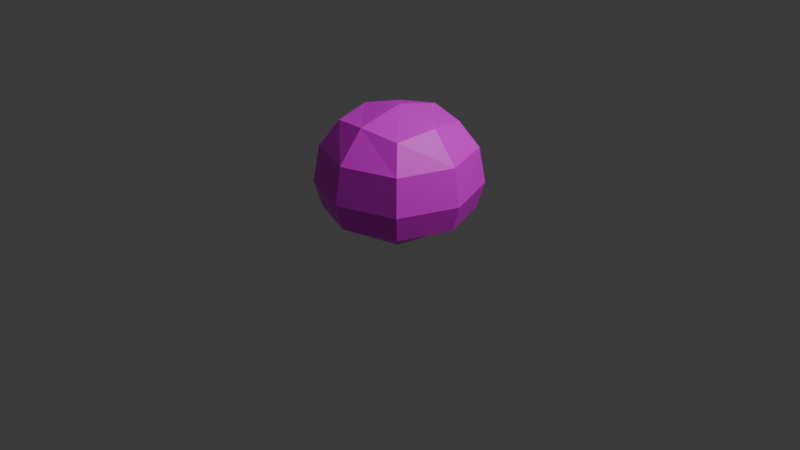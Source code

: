 # Source: Slime.blend  (saved by Blender 4.0.36; exported with 4.5.12 LTS)
import bpy
from mathutils import Matrix  # noqa: F401  (used for matrix-valued properties, if any)

bpy.ops.wm.read_factory_settings(use_empty=True)
scene = bpy.context.scene
scene.name = 'Scene'

# ---- collections
col_collection = bpy.data.collections.new('Collection'); scene.collection.children.link(col_collection)

# ---- images (referenced by path relative to the original .blend; pixels are not part of the script)
import os
ASSET_DIR = os.environ.get("B2B_ASSET_DIR", "")  # directory of the original .blend (textures are referenced by path, not embedded)
HERE = os.path.dirname(os.path.abspath(__file__))  # packed textures are extracted next to this script under _unpacked/

def load_image(name, relpath, width, height, colorspace="sRGB"):
    """Load a texture the original file referenced (path relative to the .blend, or extracted next to this script)."""
    p = next((c for c in (os.path.join(HERE, relpath), os.path.join(ASSET_DIR, relpath)) if relpath and os.path.exists(c)), "")
    if p:
        img = bpy.data.images.load(p, check_existing=True)
        img.name = name
    else:  # same state as the original file: an image datablock whose file is absent (Cycles renders it pink)
        img = bpy.data.images.new(name, width, height)
        img.source = "FILE"
        img.filepath = "//" + (relpath or name)
    img.colorspace_settings.name = colorspace
    return img
img_untitled = load_image('Untitled', '', 200, 200, 'sRGB')

# ---- materials (node trees are filled in below, after node groups)
mat_material = bpy.data.materials.new('Material')
mat_material.alpha_threshold = 0.0
mat_material.use_transparent_shadow = False
mat_material.roughness = 0.5
mat_material.line_color = (0.0, 0.0, 0.0, 1.0)

# ---- node groups
ng_auto_smooth = bpy.data.node_groups.new('Auto Smooth', 'GeometryNodeTree')
_s = ng_auto_smooth.interface.new_socket(name='Geometry', in_out='OUTPUT', socket_type='NodeSocketGeometry')
_s = ng_auto_smooth.interface.new_socket(name='Geometry', in_out='INPUT', socket_type='NodeSocketGeometry')
_s = ng_auto_smooth.interface.new_socket(name='Angle', in_out='INPUT', socket_type='NodeSocketFloat')
_s.subtype = 'ANGLE'
_s.min_value = 0.0
_s.max_value = 3.142
ng_auto_smooth.is_modifier = True
_N = ng_auto_smooth.nodes; _L = ng_auto_smooth.links
n0 = _N.new('NodeGroupOutput'); n0.name = 'Group Output'; n0.location = (480, -100)
n1 = _N.new('NodeGroupInput'); n1.name = 'Group Input'; n1.location = (-420, -300)
n2 = _N.new('NodeGroupInput'); n2.name = 'Group Input.001'; n2.location = (-60, -100)
n3 = _N.new('GeometryNodeSetShadeSmooth'); n3.name = 'Set Shade Smooth'; n3.location = (120, -100)
n3.domain = 'EDGE'
n4 = _N.new('GeometryNodeSetShadeSmooth'); n4.name = 'Set Shade Smooth.001'; n4.location = (300, -100)
n5 = _N.new('GeometryNodeInputMeshEdgeAngle'); n5.name = 'Edge Angle'; n5.location = (-420, -220)
n6 = _N.new('GeometryNodeInputEdgeSmooth'); n6.name = 'Is Edge Smooth'; n6.location = (-60, -160)
n7 = _N.new('GeometryNodeInputShadeSmooth'); n7.name = 'Is Face Smooth'; n7.location = (-240, -340)
n8 = _N.new('FunctionNodeBooleanMath'); n8.name = 'Boolean Math'; n8.location = (-60, -220)
n9 = _N.new('FunctionNodeCompare'); n9.name = 'Compare'; n9.location = (-240, -180)
n9.operation = 'LESS_EQUAL'
_L.new(n5.outputs[0], n9.inputs[0])
_L.new(n4.outputs[0], n0.inputs[0])
_L.new(n1.outputs[1], n9.inputs[1])
_L.new(n9.outputs[0], n8.inputs[0])
_L.new(n7.outputs[0], n8.inputs[1])
_L.new(n2.outputs[0], n3.inputs[0])
_L.new(n6.outputs[0], n3.inputs[1])
_L.new(n3.outputs[0], n4.inputs[0])
_L.new(n8.outputs[0], n3.inputs[2])
n0.is_active_output = True

# ---- material node trees
mat_material.use_nodes = True; mat_material.node_tree.nodes.clear()
_N = mat_material.node_tree.nodes; _L = mat_material.node_tree.links
n0 = _N.new('ShaderNodeOutputMaterial'); n0.name = 'Material Output'; n0.location = (300, 300)
n1 = _N.new('ShaderNodeBsdfPrincipled'); n1.name = 'Principled BSDF'; n1.location = (10, 300)
n1.inputs[3].default_value = 1.45
n2 = _N.new('ShaderNodeTexImage'); n2.name = 'Image Texture'; n2.location = (-280, 260)
n2.image = img_untitled
_L.new(n1.outputs[0], n0.inputs[0])
_L.new(n2.outputs[0], n1.inputs[0])
n0.is_active_output = True

# ---- world
world_world = bpy.data.worlds.new('World'); scene.world = world_world
world_world.use_nodes = True; world_world.node_tree.nodes.clear()
_N = world_world.node_tree.nodes; _L = world_world.node_tree.links
n0 = _N.new('ShaderNodeOutputWorld'); n0.name = 'World Output'; n0.location = (300, 300)
n1 = _N.new('ShaderNodeBackground'); n1.name = 'Background'; n1.location = (10, 300)
n1.inputs[0].default_value = (0.05088, 0.05088, 0.05088, 1.0)
_L.new(n1.outputs[0], n0.inputs[0])
n0.is_active_output = True
world_world.color = (0.05088, 0.05088, 0.05088)
world_world.use_sun_shadow = False
world_world.sun_shadow_jitter_overblur = 0.0

# ---- cameras
cam_camera = bpy.data.cameras.new('Camera')
cam_camera.clip_end = 100.0
cam_camera.ortho_scale = 7.314

# ---- lights
light_light = bpy.data.lights.new('Light', 'POINT')
light_light.transmission_factor = 0.0
light_light.use_soft_falloff = False
light_light.energy = 1000.0
light_light.shadow_soft_size = 0.1
light_light.shadow_maximum_resolution = 0.006
light_light.use_absolute_resolution = True

# ---- meshes
me_cube = bpy.data.meshes.new('Cube')
me_cube.from_pydata([(0.413, 0.413, 0.76), (0.4019, 0.4019, -0.3045), (0.413, -0.413, 0.76), (0.4019, -0.4019, -0.3045), (-0.413, 0.413, 0.76), (-0.4019, 0.4019, -0.3045), (-0.413, -0.413, 0.76), (-0.4019, -0.4019, -0.3045), (0.605, 0.605, 0.1106), (-0.605, -0.605, 0.1106), (0.605, -0.605, 0.1106), (-0.605, 0.605, 0.1106), (-0.4799, -6.864e-09, -0.3045), (-2.85e-09, 0.4799, -0.3045), (0.5472, 0.5472, -0.1631), (-0.5566, -0.5566, 0.4909), (0.5472, -0.5472, -0.1631), (-0.5472, 0.5472, -0.1631), (0.0, -0.4946, 0.8148), (0.4946, -2.794e-09, 0.8148), (4.135e-09, -0.4799, -0.3045), (-0.4946, 5.588e-09, 0.8148), (9.313e-10, 0.4946, 0.8148), (0.4799, 2.915e-09, -0.3045), (0.5566, 0.5566, 0.4909), (-0.5472, -0.5472, -0.1631), (0.5566, -0.5566, 0.4909), (-0.5566, 0.5566, 0.4909), (0.0, 0.8318, 0.1106), (0.8318, 0.0, 0.1106), (-0.8318, -7.451e-09, 0.1106), (9.313e-10, -0.8318, 0.1106), (2.328e-09, -8.382e-09, 0.9298), (-2.794e-09, -0.764, 0.4963), (-0.764, 2.794e-09, 0.4963), (5.907e-09, 1.482e-08, -0.3045), (0.764, -2.794e-09, 0.4963), (2.794e-09, 0.764, 0.4963), (-1.863e-09, 0.7507, -0.1653), (0.7507, 1.863e-09, -0.1653), (-0.7507, -3.725e-09, -0.1653), (7.451e-09, -0.7507, -0.1653)], [], [(0, 22, 32, 19), (22, 4, 21, 32), (32, 21, 6, 18), (19, 32, 18, 2), (10, 26, 33, 31), (26, 2, 18, 33), (33, 18, 6, 15), (31, 33, 15, 9), (9, 15, 34, 30), (15, 6, 21, 34), (34, 21, 4, 27), (30, 34, 27, 11), (5, 13, 35, 12), (13, 1, 23, 35), (35, 23, 3, 20), (12, 35, 20, 7), (8, 24, 36, 29), (24, 0, 19, 36), (36, 19, 2, 26), (29, 36, 26, 10), (11, 27, 37, 28), (27, 4, 22, 37), (37, 22, 0, 24), (28, 37, 24, 8), (5, 17, 38, 13), (17, 11, 28, 38), (38, 28, 8, 14), (13, 38, 14, 1), (1, 14, 39, 23), (14, 8, 29, 39), (39, 29, 10, 16), (23, 39, 16, 3), (7, 25, 40, 12), (25, 9, 30, 40), (40, 30, 11, 17), (12, 40, 17, 5), (3, 16, 41, 20), (16, 10, 31, 41), (41, 31, 9, 25), (20, 41, 25, 7)])
_uv = me_cube.uv_layers.new(name='UVMap')
_uv.uv.foreach_set('vector', [0.2647, 0.8602, 0.2177, 0.9002, 0.5027, 0.984, 0.5027, 0.9002, 0.2177, 0.9002, 0.2647, 0.8602, 0.5027, 0.9002, 0.5027, 0.984, 0.5027, 0.984, 0.5027, 0.9002, 0.7408, 0.8602, 0.7878, 0.9002, 0.5027, 0.9002, 0.5027, 0.984, 0.7878, 0.9002, 0.7408, 0.8602, 0.8514, 0.4102, 0.8235, 0.6676, 0.943, 0.6679, 0.9822, 0.3863, 0.8235, 0.6676, 0.7408, 0.8602, 0.7878, 0.9002, 0.943, 0.6679, 0.943, 0.6679, 0.7878, 0.9002, 0.7408, 0.8602, 0.8235, 0.6603, 0.9822, 0.3863, 0.943, 0.6679, 0.8235, 0.6603, 0.8514, 0.3622, 0.8514, 0.3622, 0.8235, 0.6603, 0.5027, 0.6642, 0.5027, 0.3572, 0.8235, 0.6603, 0.7408, 0.8602, 0.5027, 0.9002, 0.5027, 0.6642, 0.5027, 0.6642, 0.5027, 0.9002, 0.2647, 0.8602, 0.182, 0.6604, 0.5027, 0.3572, 0.5027, 0.6642, 0.182, 0.6604, 0.1541, 0.3622, 0.2711, 0.05162, 0.2262, 0.08392, 0.5027, 0.08392, 0.5027, 0.04535, 0.2262, 0.08392, 0.2711, 0.1162, 0.5027, 0.1225, 0.5027, 0.08392, 0.5027, 0.08392, 0.5027, 0.1225, 0.7344, 0.1162, 0.7793, 0.08392, 0.5027, 0.04535, 0.5027, 0.08392, 0.7793, 0.08392, 0.7344, 0.05162, 0.1541, 0.4102, 0.182, 0.6676, 0.5028, 0.6717, 0.5028, 0.4153, 0.182, 0.6676, 0.2647, 0.8602, 0.5027, 0.9002, 0.5028, 0.6717, 0.5028, 0.6717, 0.5027, 0.9002, 0.7408, 0.8602, 0.8235, 0.6676, 0.5028, 0.4153, 0.5028, 0.6717, 0.8235, 0.6676, 0.8514, 0.4102, 0.1541, 0.3622, 0.182, 0.6604, 0.06245, 0.6679, 0.02335, 0.3863, 0.182, 0.6604, 0.2647, 0.8602, 0.2177, 0.9002, 0.06245, 0.6679, 0.06245, 0.6679, 0.2177, 0.9002, 0.2647, 0.8602, 0.182, 0.6676, 0.02335, 0.3863, 0.06245, 0.6679, 0.182, 0.6676, 0.1541, 0.4102, 0.2711, 0.05162, 0.1874, 0.1494, 0.07008, 0.1851, 0.2262, 0.08392, 0.1874, 0.1494, 0.1541, 0.3622, 0.02335, 0.3863, 0.07008, 0.1851, 0.07008, 0.1851, 0.02335, 0.3863, 0.1541, 0.4102, 0.1874, 0.2237, 0.2262, 0.08392, 0.07008, 0.1851, 0.1874, 0.2237, 0.2711, 0.1162, 0.2711, 0.1162, 0.1874, 0.2237, 0.5028, 0.2321, 0.5027, 0.1225, 0.1874, 0.2237, 0.1541, 0.4102, 0.5028, 0.4153, 0.5028, 0.2321, 0.5028, 0.2321, 0.5028, 0.4153, 0.8514, 0.4102, 0.8181, 0.2237, 0.5027, 0.1225, 0.5028, 0.2321, 0.8181, 0.2237, 0.7344, 0.1162, 0.7344, 0.05162, 0.8181, 0.1494, 0.5027, 0.1381, 0.5027, 0.04535, 0.8181, 0.1494, 0.8514, 0.3622, 0.5027, 0.3572, 0.5027, 0.1381, 0.5027, 0.1381, 0.5027, 0.3572, 0.1541, 0.3622, 0.1874, 0.1494, 0.5027, 0.04535, 0.5027, 0.1381, 0.1874, 0.1494, 0.2711, 0.05162, 0.7344, 0.1162, 0.8181, 0.2237, 0.9354, 0.1851, 0.7793, 0.08392, 0.8181, 0.2237, 0.8514, 0.4102, 0.9822, 0.3863, 0.9354, 0.1851, 0.9354, 0.1851, 0.9822, 0.3863, 0.8514, 0.3622, 0.8181, 0.1494, 0.7793, 0.08392, 0.9354, 0.1851, 0.8181, 0.1494, 0.7344, 0.05162])
me_cube.materials.append(mat_material)
me_cube.use_mirror_vertex_groups = False
me_cube.update()
arm_armature = bpy.data.armatures.new('Armature')  # bones are not reproduced

# ---- objects
ob_cube = bpy.data.objects.new('Cube', me_cube)
ob_light = bpy.data.objects.new('Light', light_light)
ob_camera = bpy.data.objects.new('Camera', cam_camera)
ob_armature = bpy.data.objects.new('Armature', arm_armature)

# ---- transforms, parenting, visibility, modifiers, constraints
ob_cube.parent = ob_armature
ob_cube.location = (0.0, -3.754e-10, 0.3028)
ob_cube.lock_rotations_4d = False
ob_cube.empty_display_type = 'ARROWS'
ob_cube.lineart.crease_threshold = 0.0
_vg = ob_cube.vertex_groups.new(name='Root')
for _i, _w in zip([0, 1, 2, 3, 4, 5, 6, 7, 8, 9, 10, 11, 12, 13, 14, 15, 16, 17, 18, 19, 20, 21, 22, 23, 24, 25, 26, 27, 28, 29, 30, 31, 33, 34, 35, 36, 37, 38, 39, 40, 41], [0.3644, 0.9556, 0.3736, 0.957, 0.3736, 0.957, 0.3644, 0.9556, 0.8837, 0.8837, 0.8849, 0.8849, 0.966, 0.966, 0.9321, 0.7359, 0.9331, 0.9331, 0.2681, 0.2677, 0.966, 0.2677, 0.2681, 0.966, 0.7359, 0.9321, 0.7391, 0.7391, 0.8882, 0.8883, 0.8883, 0.8882, 0.7421, 0.7422, 1.0, 0.7422, 0.7421, 0.9361, 0.9361, 0.9361, 0.9361]): _vg.add([_i], _w, 'REPLACE')
_vg = ob_cube.vertex_groups.new(name='UpperHalf')
for _i, _w in zip([0, 1, 2, 3, 4, 5, 6, 7, 8, 9, 10, 11, 12, 13, 14, 15, 16, 17, 18, 19, 20, 21, 22, 23, 24, 25, 26, 27, 28, 29, 30, 31, 32, 33, 34, 36, 37, 38, 39, 40, 41], [0.6356, 0.03875, 0.6264, 0.03603, 0.6264, 0.03603, 0.6356, 0.03875, 0.1163, 0.1163, 0.1151, 0.1151, 0.01805, 0.01809, 0.06794, 0.2641, 0.06695, 0.06695, 0.7319, 0.7323, 0.01809, 0.7323, 0.7319, 0.01805, 0.2641, 0.06794, 0.2609, 0.2609, 0.1118, 0.1117, 0.1117, 0.1118, 1.0, 0.2579, 0.2578, 0.2578, 0.2579, 0.06386, 0.06386, 0.06386, 0.06386]): _vg.add([_i], _w, 'REPLACE')
_m = ob_cube.modifiers.new('Armature', 'ARMATURE')
_m.object = ob_armature
_m = ob_cube.modifiers.new('Auto Smooth', 'NODES')
_m.node_group = ng_auto_smooth
_gi = [s.identifier for s in ng_auto_smooth.interface.items_tree if s.item_type == 'SOCKET' and s.in_out == 'INPUT']
_m[_gi[1]] = 0.5236  # Angle
ob_light.location = (4.076, 1.005, 5.904)
ob_light.rotation_euler = (0.6503, 0.05522, 1.866)
ob_light.lock_rotations_4d = False
ob_light.empty_display_type = 'ARROWS'
ob_light.color = (0.0, 0.0, 0.0, 0.0)
ob_light.lineart.crease_threshold = 0.0
ob_camera.location = (7.359, -6.926, 4.958)
ob_camera.rotation_euler = (1.109, 0.0, 0.8149)
ob_camera.lock_rotations_4d = False
ob_camera.empty_display_type = 'ARROWS'
ob_camera.color = (0.0, 0.0, 0.0, 0.0)
ob_camera.display_type = 'WIRE'
ob_camera.lineart.crease_threshold = 0.0
ob_armature.location = (0.0, 0.0, 0.0)
ob_armature.rotation_euler = (0.0, -0.0, 1.571)
ob_armature.show_in_front = True

# ---- collection membership
col_collection.objects.link(ob_cube)
col_collection.objects.link(ob_light)
col_collection.objects.link(ob_camera)
col_collection.objects.link(ob_armature)

# ---- scene / render settings (as saved in the file)
scene.camera = ob_camera
scene.frame_start = 1; scene.frame_end = 257; scene.frame_set(223)
scene.render.engine = 'BLENDER_EEVEE_NEXT'
scene.cycles.sampling_pattern = 'TABULATED_SOBOL'
bpy.context.view_layer.update()
